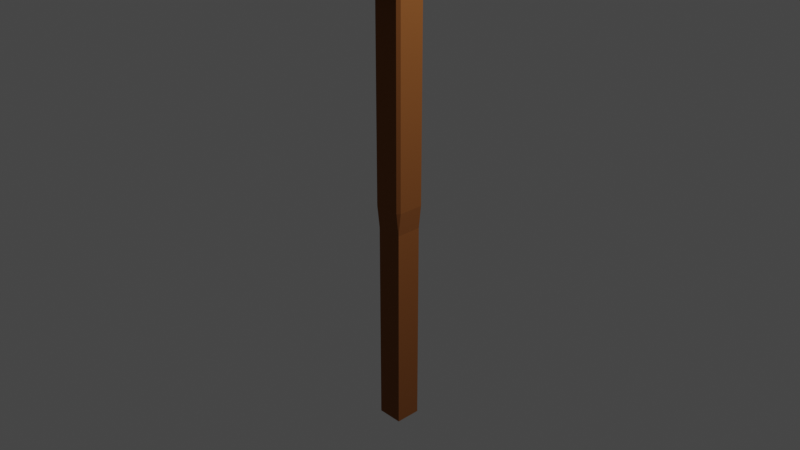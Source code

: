 # Source: post.blend  (saved by Blender 2.90.8; exported with 4.5.12 LTS)
import bpy
from mathutils import Matrix  # noqa: F401  (used for matrix-valued properties, if any)

bpy.ops.wm.read_factory_settings(use_empty=True)
scene = bpy.context.scene
scene.name = 'Scene'

# ---- collections
col_collection = bpy.data.collections.new('Collection'); scene.collection.children.link(col_collection)

# ---- materials (node trees are filled in below, after node groups)
mat_material = bpy.data.materials.new('Material')
mat_material.alpha_threshold = 0.0
mat_material.use_transparent_shadow = False
mat_material.line_color = (0.0, 0.0, 0.0, 1.0)
mat_material_001 = bpy.data.materials.new('Material.001')
mat_material_001.use_transparent_shadow = False

# ---- material node trees
mat_material.use_nodes = True; mat_material.node_tree.nodes.clear()
_N = mat_material.node_tree.nodes; _L = mat_material.node_tree.links
n0 = _N.new('ShaderNodeOutputMaterial'); n0.name = 'Material Output'; n0.location = (300, 300)
n1 = _N.new('ShaderNodeBsdfPrincipled'); n1.name = 'Principled BSDF'; n1.location = (10, 300)
n1.distribution = 'GGX'
n1.subsurface_method = 'BURLEY'
n1.inputs[0].default_value = (0.2423, 0.07895, 0.01384, 1.0)
n1.inputs[2].default_value = 1.0
n1.inputs[3].default_value = 1.45
n1.inputs[27].default_value = (0.0, 0.0, 0.0, 1.0)
n1.inputs[28].default_value = 1.0
_L.new(n1.outputs[0], n0.inputs[0])
n0.is_active_output = True
mat_material_001.use_nodes = True; mat_material_001.node_tree.nodes.clear()
_N = mat_material_001.node_tree.nodes; _L = mat_material_001.node_tree.links
n0 = _N.new('ShaderNodeBsdfPrincipled'); n0.name = 'Principled BSDF'; n0.location = (10, 300)
n0.distribution = 'GGX'
n0.subsurface_method = 'BURLEY'
n0.inputs[0].default_value = (1.0, 1.0, 1.0, 1.0)
n0.inputs[3].default_value = 1.45
n0.inputs[27].default_value = (0.0, 0.0, 0.0, 1.0)
n0.inputs[28].default_value = 1.0
n1 = _N.new('ShaderNodeOutputMaterial'); n1.name = 'Material Output'; n1.location = (300, 300)
_L.new(n0.outputs[0], n1.inputs[0])
n1.is_active_output = True

# ---- world
world_world = bpy.data.worlds.new('World'); scene.world = world_world
world_world.use_nodes = True; world_world.node_tree.nodes.clear()
_N = world_world.node_tree.nodes; _L = world_world.node_tree.links
n0 = _N.new('ShaderNodeOutputWorld'); n0.name = 'World Output'; n0.location = (300, 300)
n1 = _N.new('ShaderNodeBackground'); n1.name = 'Background'; n1.location = (10, 300)
n1.inputs[0].default_value = (0.05088, 0.05088, 0.05088, 1.0)
_L.new(n1.outputs[0], n0.inputs[0])
n0.is_active_output = True
world_world.color = (0.05088, 0.05088, 0.05088)
world_world.use_sun_shadow = False
world_world.sun_shadow_jitter_overblur = 0.0

# ---- cameras
cam_camera = bpy.data.cameras.new('Camera')
cam_camera.clip_end = 100.0
cam_camera.ortho_scale = 7.314

# ---- lights
light_light = bpy.data.lights.new('Light', 'POINT')
light_light.transmission_factor = 0.0
light_light.energy = 1000.0
light_light.shadow_soft_size = 0.1
light_light.shadow_maximum_resolution = 0.006
light_light.use_absolute_resolution = True

# ---- meshes
me_cube = bpy.data.meshes.new('Cube')
me_cube.from_pydata([(0.824, 1.0, 0.824), (0.824, 0.824, 1.0), (1.0, 0.824, 0.824), (0.824, 0.824, -1.0), (0.824, 1.0, -0.824), (1.0, 0.824, -0.824), (1.0, -0.824, 0.824), (0.824, -0.824, 1.0), (0.824, -1.0, 0.824), (1.0, -0.824, -0.824), (0.824, -1.0, -0.824), (0.824, -0.824, -1.0), (-0.824, 1.0, 0.824), (-1.0, 0.824, 0.824), (-0.824, 0.824, 1.0), (-1.0, 0.824, -0.824), (-0.824, 1.0, -0.824), (-0.824, 0.824, -1.0), (-1.0, -0.824, 0.824), (-0.824, -1.0, 0.824), (-0.824, -0.824, 1.0), (-0.824, -0.824, -1.0), (-0.824, -1.0, -0.824), (-1.0, -0.824, -0.824), (-0.824, 0.824, -2.539), (-0.824, -0.824, -2.539), (0.824, 0.824, -2.539), (0.824, -0.824, -2.539)], [], [(17, 3, 26, 24), (23, 18, 13, 15), (10, 8, 19, 22), (1, 14, 20, 7), (5, 2, 6, 9), (0, 1, 2), (3, 4, 5), (6, 7, 8), (9, 10, 11), (12, 13, 14), (15, 16, 17), (18, 19, 20), (21, 22, 23), (17, 21, 23, 15), (3, 17, 16, 4), (2, 5, 4, 0), (22, 19, 18, 23), (8, 10, 9, 6), (12, 16, 15, 13), (7, 20, 19, 8), (1, 7, 6, 2), (21, 11, 10, 22), (20, 14, 13, 18), (14, 1, 0, 12), (11, 3, 5, 9), (16, 12, 0, 4), (24, 26, 27, 25), (21, 17, 24, 25), (3, 11, 27, 26), (11, 21, 25, 27)])
_uv = me_cube.uv_layers.new(name='UVMap')
_uv.uv.foreach_set('vector', [0.147, 0.522, 0.353, 0.522, 0.353, 0.522, 0.147, 0.522, 0.397, 0.022, 0.603, 0.022, 0.603, 0.228, 0.397, 0.228, 0.397, 0.772, 0.603, 0.772, 0.603, 0.978, 0.397, 0.978, 0.647, 0.522, 0.853, 0.522, 0.853, 0.728, 0.647, 0.728, 0.397, 0.522, 0.603, 0.522, 0.603, 0.728, 0.397, 0.728, 0.603, 0.478, 0.625, 0.478, 0.603, 0.5, 0.353, 0.522, 0.353, 0.5, 0.375, 0.522, 0.603, 0.728, 0.625, 0.728, 0.603, 0.75, 0.397, 0.75, 0.375, 0.772, 0.375, 0.772, 0.603, 0.25, 0.603, 0.25, 0.625, 0.228, 0.397, 0.228, 0.397, 0.25, 0.375, 0.228, 0.603, 0.022, 0.603, 0.0, 0.625, 0.022, 0.147, 0.728, 0.147, 0.75, 0.125, 0.728, 0.147, 0.522, 0.147, 0.728, 0.125, 0.728, 0.125, 0.522, 0.353, 0.522, 0.147, 0.522, 0.147, 0.5, 0.353, 0.5, 0.603, 0.522, 0.397, 0.522, 0.397, 0.478, 0.603, 0.478, 0.397, 0.0, 0.603, 0.0, 0.603, 0.022, 0.397, 0.022, 0.603, 0.772, 0.397, 0.772, 0.397, 0.728, 0.603, 0.728, 0.603, 0.272, 0.397, 0.272, 0.397, 0.228, 0.603, 0.228, 0.625, 0.772, 0.625, 0.978, 0.603, 0.978, 0.603, 0.772, 0.647, 0.522, 0.647, 0.728, 0.603, 0.728, 0.603, 0.522, 0.147, 0.728, 0.353, 0.728, 0.353, 0.75, 0.147, 0.75, 0.625, 0.022, 0.625, 0.228, 0.603, 0.228, 0.603, 0.022, 0.625, 0.272, 0.625, 0.478, 0.603, 0.478, 0.603, 0.272, 0.353, 0.728, 0.353, 0.522, 0.397, 0.522, 0.397, 0.728, 0.397, 0.272, 0.603, 0.272, 0.603, 0.478, 0.397, 0.478, 0.147, 0.522, 0.353, 0.522, 0.353, 0.728, 0.147, 0.728, 0.147, 0.728, 0.147, 0.522, 0.147, 0.522, 0.147, 0.728, 0.353, 0.522, 0.353, 0.728, 0.353, 0.728, 0.353, 0.522, 0.353, 0.728, 0.147, 0.728, 0.147, 0.728, 0.353, 0.728])
me_cube.materials.append(mat_material)
me_cube.use_remesh_preserve_volume = False
me_cube.use_remesh_preserve_attributes = False
me_cube.use_mirror_vertex_groups = False
me_cube.update()
me_plane = bpy.data.meshes.new('Plane')
me_plane.from_pydata([(-1.0, -1.0, 0.0), (1.0, -1.0, 0.0), (-1.0, 1.0, 0.0), (1.0, 1.0, 0.0), (-0.7786, 0.7786, 0.4647), (-0.7786, -0.7786, 0.4647), (0.7786, -0.7786, 0.4647), (0.7786, 0.7786, 0.4647), (-0.8164, 0.8164, -0.2006), (-0.8164, -0.8164, -0.2006), (0.8164, -0.8164, -0.2006), (0.8164, 0.8164, -0.2006), (-0.3108, 0.3108, -0.3718), (-0.3108, -0.3108, -0.3718), (0.3108, -0.3108, -0.3718), (0.3108, 0.3108, -0.3718), (-1.0, 1.0, 0.4647), (-1.0, -1.0, 0.4647), (1.0, -1.0, 0.4647), (1.0, 1.0, 0.4647), (-0.7786, 0.7786, 0.3235), (-0.7786, -0.7786, 0.3235), (0.7786, -0.7786, 0.3235), (0.7786, 0.7786, 0.3235)], [], [(2, 3, 11, 8), (5, 6, 22, 21), (3, 2, 16, 19), (0, 1, 18, 17), (1, 3, 19, 18), (2, 0, 17, 16), (11, 10, 14, 15), (1, 0, 9, 10), (3, 1, 10, 11), (0, 2, 8, 9), (13, 12, 15, 14), (9, 8, 12, 13), (8, 11, 15, 12), (10, 9, 13, 14), (5, 4, 16, 17), (6, 5, 17, 18), (7, 6, 18, 19), (4, 7, 19, 16), (21, 22, 23, 20), (6, 7, 23, 22), (4, 5, 21, 20), (7, 4, 20, 23)])
me_plane.polygons.foreach_set('material_index', [0, 0, 0, 0, 0, 0, 0, 0, 0, 0, 0, 0, 0, 0, 0, 0, 0, 0, 1, 0, 0, 0])
_uv = me_plane.uv_layers.new(name='UVMap')
_uv.uv.foreach_set('vector', [0.0, 1.0, 1.0, 1.0, 1.0, 1.0, 0.0, 1.0, 0.1107, 0.1107, 0.8893, 0.1107, 0.8893, 0.1107, 0.1107, 0.1107, 1.0, 1.0, 0.0, 1.0, 0.0, 1.0, 1.0, 1.0, 0.0, 0.0, 1.0, 0.0, 1.0, 0.0, 0.0, 0.0, 1.0, 0.0, 1.0, 1.0, 1.0, 1.0, 1.0, 0.0, 0.0, 1.0, 0.0, 0.0, 0.0, 0.0, 0.0, 1.0, 1.0, 1.0, 1.0, 0.0, 1.0, 0.0, 1.0, 1.0, 1.0, 0.0, 0.0, 0.0, 0.0, 0.0, 1.0, 0.0, 1.0, 1.0, 1.0, 0.0, 1.0, 0.0, 1.0, 1.0, 0.0, 0.0, 0.0, 1.0, 0.0, 1.0, 0.0, 0.0, 0.0, 0.0, 0.0, 1.0, 1.0, 1.0, 1.0, 0.0, 0.0, 0.0, 0.0, 1.0, 0.0, 1.0, 0.0, 0.0, 0.0, 1.0, 1.0, 1.0, 1.0, 1.0, 0.0, 1.0, 1.0, 0.0, 0.0, 0.0, 0.0, 0.0, 1.0, 0.0, 0.1107, 0.1107, 0.1107, 0.8893, 0.0, 1.0, 0.0, 0.0, 0.8893, 0.1107, 0.1107, 0.1107, 0.0, 0.0, 1.0, 0.0, 0.8893, 0.8893, 0.8893, 0.1107, 1.0, 0.0, 1.0, 1.0, 0.1107, 0.8893, 0.8893, 0.8893, 1.0, 1.0, 0.0, 1.0, 0.1107, 0.1107, 0.8893, 0.1107, 0.8893, 0.8893, 0.1107, 0.8893, 0.8893, 0.1107, 0.8893, 0.8893, 0.8893, 0.8893, 0.8893, 0.1107, 0.1107, 0.8893, 0.1107, 0.1107, 0.1107, 0.1107, 0.1107, 0.8893, 0.8893, 0.8893, 0.1107, 0.8893, 0.1107, 0.8893, 0.8893, 0.8893])
me_plane.materials.append(mat_material)
me_plane.materials.append(mat_material_001)
me_plane.use_remesh_fix_poles = True
me_plane.use_remesh_preserve_attributes = False
me_plane.use_mirror_vertex_groups = False
me_plane.update()

# ---- objects
ob_cube = bpy.data.objects.new('Cube', me_cube)
ob_light = bpy.data.objects.new('Light', light_light)
ob_camera = bpy.data.objects.new('Camera', cam_camera)
ob_plane = bpy.data.objects.new('Plane', me_plane)

# ---- transforms, parenting, visibility, modifiers, constraints
ob_cube.location = (0.0, 0.0, 1.371)
ob_cube.scale = (0.1709, 0.1709, 1.473)
ob_cube.lock_rotations_4d = False
ob_cube.empty_display_type = 'ARROWS'
ob_cube.lineart.crease_threshold = 0.0
ob_light.location = (4.076, 1.005, 5.904)
ob_light.rotation_euler = (0.6503, 0.05522, 1.866)
ob_light.lock_rotations_4d = False
ob_light.empty_display_type = 'ARROWS'
ob_light.color = (0.0, 0.0, 0.0, 0.0)
ob_light.lineart.crease_threshold = 0.0
ob_camera.location = (7.359, -6.926, 4.958)
ob_camera.rotation_euler = (1.109, 0.0, 0.8149)
ob_camera.lock_rotations_4d = False
ob_camera.empty_display_type = 'ARROWS'
ob_camera.color = (0.0, 0.0, 0.0, 0.0)
ob_camera.display_type = 'WIRE'
ob_camera.lineart.crease_threshold = 0.0
ob_plane.location = (0.0, -0.06256, 2.954)
ob_plane.rotation_euler = (0.5175, -0.0, 0.0)
ob_plane.scale = (0.6717, 0.6717, 0.6717)
ob_plane.lineart.crease_threshold = 0.0

# ---- collection membership
col_collection.objects.link(ob_cube)
col_collection.objects.link(ob_light)
col_collection.objects.link(ob_camera)
col_collection.objects.link(ob_plane)

# ---- scene / render settings (as saved in the file)
scene.camera = ob_camera
scene.frame_start = 1; scene.frame_end = 250; scene.frame_set(1)
scene.render.engine = 'BLENDER_EEVEE_NEXT'
scene.cycles.use_denoising = False
scene.cycles.samples = 128
scene.cycles.sampling_pattern = 'TABULATED_SOBOL'
scene.cycles.use_adaptive_sampling = False
scene.cycles.use_light_tree = False
scene.view_settings.view_transform = 'Filmic'
bpy.context.view_layer.update()
